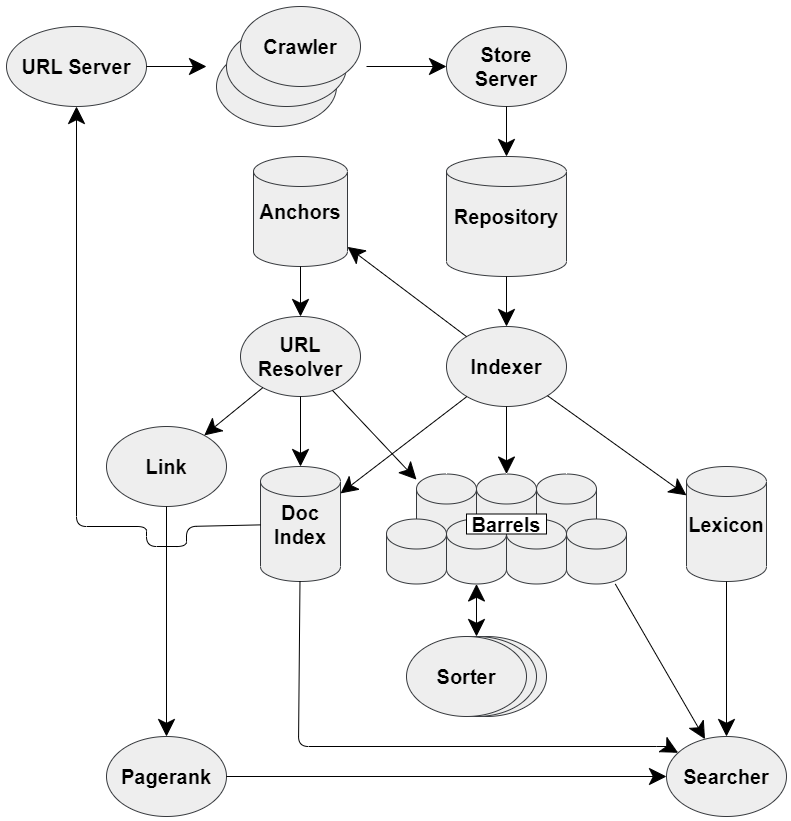

The diagram above was exported from draw.io. Its source (the exported page's mxGraphModel, read from the mxfile embedded in the PNG):
<mxGraphModel dx="1021" dy="567" grid="1" gridSize="10" guides="1" tooltips="1" connect="1" arrows="1" fold="1" page="1" pageScale="1" pageWidth="827" pageHeight="1169" math="0" shadow="0">
  <root>
    <mxCell id="0" />
    <mxCell id="1" parent="0" />
    <mxCell id="NYO493KYgz4tnOPLRU2L-1" value="URL Server" style="ellipse;whiteSpace=wrap;html=1;fillColor=#eeeeee;strokeColor=#36393d;fontStyle=1;fontFamily=Helvetica;fontSize=20;" vertex="1" parent="1">
      <mxGeometry x="80" y="80" width="140" height="80" as="geometry" />
    </mxCell>
    <mxCell id="NYO493KYgz4tnOPLRU2L-2" value="" style="ellipse;whiteSpace=wrap;html=1;fillColor=#eeeeee;strokeColor=#36393d;" vertex="1" parent="1">
      <mxGeometry x="290" y="100" width="120" height="80" as="geometry" />
    </mxCell>
    <mxCell id="NYO493KYgz4tnOPLRU2L-3" value="" style="ellipse;whiteSpace=wrap;html=1;fillColor=#eeeeee;strokeColor=#36393d;" vertex="1" parent="1">
      <mxGeometry x="300" y="80" width="120" height="80" as="geometry" />
    </mxCell>
    <mxCell id="NYO493KYgz4tnOPLRU2L-4" value="Crawler" style="ellipse;whiteSpace=wrap;html=1;fontStyle=1;fillColor=#eeeeee;strokeColor=#36393d;fontSize=20;" vertex="1" parent="1">
      <mxGeometry x="314" y="60" width="120" height="80" as="geometry" />
    </mxCell>
    <mxCell id="NYO493KYgz4tnOPLRU2L-5" value="Store Server" style="ellipse;whiteSpace=wrap;html=1;fillColor=#eeeeee;strokeColor=#36393d;fontStyle=1;fontSize=20;" vertex="1" parent="1">
      <mxGeometry x="520" y="80" width="120" height="80" as="geometry" />
    </mxCell>
    <mxCell id="NYO493KYgz4tnOPLRU2L-6" value="" style="endArrow=classic;html=1;exitX=1;exitY=0.5;exitDx=0;exitDy=0;strokeWidth=1;startSize=6;endSize=15;" edge="1" parent="1" source="NYO493KYgz4tnOPLRU2L-1">
      <mxGeometry width="50" height="50" relative="1" as="geometry">
        <mxPoint x="390" y="250" as="sourcePoint" />
        <mxPoint x="280" y="120" as="targetPoint" />
      </mxGeometry>
    </mxCell>
    <mxCell id="NYO493KYgz4tnOPLRU2L-7" value="" style="endArrow=classic;html=1;endSize=15;" edge="1" parent="1" target="NYO493KYgz4tnOPLRU2L-5">
      <mxGeometry width="50" height="50" relative="1" as="geometry">
        <mxPoint x="440" y="120" as="sourcePoint" />
        <mxPoint x="590" y="119.57999999999994" as="targetPoint" />
      </mxGeometry>
    </mxCell>
    <mxCell id="NYO493KYgz4tnOPLRU2L-8" value="Repository" style="shape=cylinder2;whiteSpace=wrap;html=1;boundedLbl=1;backgroundOutline=1;size=15;fillColor=#eeeeee;strokeColor=#36393d;fontStyle=1;fontSize=20;" vertex="1" parent="1">
      <mxGeometry x="520" y="210" width="120" height="120" as="geometry" />
    </mxCell>
    <mxCell id="NYO493KYgz4tnOPLRU2L-10" value="" style="endArrow=classic;html=1;exitX=0.5;exitY=1;exitDx=0;exitDy=0;endSize=15;" edge="1" parent="1" source="NYO493KYgz4tnOPLRU2L-5" target="NYO493KYgz4tnOPLRU2L-8">
      <mxGeometry width="50" height="50" relative="1" as="geometry">
        <mxPoint x="595" y="199.99999999999994" as="sourcePoint" />
        <mxPoint x="650" y="230" as="targetPoint" />
      </mxGeometry>
    </mxCell>
    <mxCell id="NYO493KYgz4tnOPLRU2L-12" value="Indexer" style="ellipse;whiteSpace=wrap;html=1;fontFamily=Helvetica;fontStyle=1;fillColor=#eeeeee;strokeColor=#36393d;fontSize=20;" vertex="1" parent="1">
      <mxGeometry x="520" y="380" width="120" height="80" as="geometry" />
    </mxCell>
    <mxCell id="NYO493KYgz4tnOPLRU2L-13" value="Anchors" style="shape=cylinder2;whiteSpace=wrap;html=1;boundedLbl=1;backgroundOutline=1;size=15;fontFamily=Helvetica;fontStyle=1;fontSize=20;fillColor=#eeeeee;strokeColor=#36393d;" vertex="1" parent="1">
      <mxGeometry x="327" y="210" width="94" height="110" as="geometry" />
    </mxCell>
    <mxCell id="NYO493KYgz4tnOPLRU2L-14" value="URL Resolver" style="ellipse;whiteSpace=wrap;html=1;fontFamily=Helvetica;fillColor=#eeeeee;strokeColor=#36393d;fontSize=20;fontStyle=1" vertex="1" parent="1">
      <mxGeometry x="314" y="370" width="120" height="80" as="geometry" />
    </mxCell>
    <mxCell id="NYO493KYgz4tnOPLRU2L-15" value="" style="endArrow=classic;html=1;fontFamily=Helvetica;entryX=0.5;entryY=0;entryDx=0;entryDy=0;endSize=15;" edge="1" parent="1" source="NYO493KYgz4tnOPLRU2L-8" target="NYO493KYgz4tnOPLRU2L-12">
      <mxGeometry width="50" height="50" relative="1" as="geometry">
        <mxPoint x="580" y="380" as="sourcePoint" />
        <mxPoint x="460" y="390" as="targetPoint" />
      </mxGeometry>
    </mxCell>
    <mxCell id="NYO493KYgz4tnOPLRU2L-16" value="Lexicon" style="shape=cylinder2;whiteSpace=wrap;html=1;boundedLbl=1;backgroundOutline=1;size=15;fontFamily=Helvetica;fontSize=20;fontStyle=1;fillColor=#eeeeee;strokeColor=#36393d;" vertex="1" parent="1">
      <mxGeometry x="760" y="520" width="80" height="115" as="geometry" />
    </mxCell>
    <mxCell id="NYO493KYgz4tnOPLRU2L-17" value="" style="shape=cylinder2;whiteSpace=wrap;html=1;boundedLbl=1;backgroundOutline=1;size=15;fontFamily=Helvetica;fontSize=16;fillColor=#eeeeee;strokeColor=#36393d;" vertex="1" parent="1">
      <mxGeometry x="550" y="527.5" width="60" height="75" as="geometry" />
    </mxCell>
    <mxCell id="NYO493KYgz4tnOPLRU2L-18" value="" style="shape=cylinder2;whiteSpace=wrap;html=1;boundedLbl=1;backgroundOutline=1;size=15;fontFamily=Helvetica;fontSize=16;fillColor=#eeeeee;strokeColor=#36393d;" vertex="1" parent="1">
      <mxGeometry x="610" y="527.5" width="60" height="75" as="geometry" />
    </mxCell>
    <mxCell id="NYO493KYgz4tnOPLRU2L-19" value="" style="shape=cylinder2;whiteSpace=wrap;html=1;boundedLbl=1;backgroundOutline=1;size=15;fontFamily=Helvetica;fontSize=16;fillColor=#eeeeee;strokeColor=#36393d;" vertex="1" parent="1">
      <mxGeometry x="490" y="527.5" width="60" height="75" as="geometry" />
    </mxCell>
    <mxCell id="NYO493KYgz4tnOPLRU2L-20" value="" style="shape=cylinder2;whiteSpace=wrap;html=1;boundedLbl=1;backgroundOutline=1;size=15;fontFamily=Helvetica;fontSize=16;fillColor=#eeeeee;strokeColor=#36393d;" vertex="1" parent="1">
      <mxGeometry x="580" y="572.5" width="60" height="65" as="geometry" />
    </mxCell>
    <mxCell id="NYO493KYgz4tnOPLRU2L-21" value="" style="shape=cylinder2;whiteSpace=wrap;html=1;boundedLbl=1;backgroundOutline=1;size=15;fontFamily=Helvetica;fontSize=16;fillColor=#eeeeee;strokeColor=#36393d;" vertex="1" parent="1">
      <mxGeometry x="640" y="572.5" width="60" height="65" as="geometry" />
    </mxCell>
    <mxCell id="NYO493KYgz4tnOPLRU2L-22" value="" style="shape=cylinder2;whiteSpace=wrap;html=1;boundedLbl=1;backgroundOutline=1;size=15;fontFamily=Helvetica;fontSize=16;fillColor=#eeeeee;strokeColor=#36393d;" vertex="1" parent="1">
      <mxGeometry x="520" y="572.5" width="60" height="65" as="geometry" />
    </mxCell>
    <mxCell id="NYO493KYgz4tnOPLRU2L-23" value="" style="shape=cylinder2;whiteSpace=wrap;html=1;boundedLbl=1;backgroundOutline=1;size=15;fontFamily=Helvetica;fontSize=16;fillColor=#eeeeee;strokeColor=#36393d;" vertex="1" parent="1">
      <mxGeometry x="460" y="572.5" width="60" height="65" as="geometry" />
    </mxCell>
    <mxCell id="NYO493KYgz4tnOPLRU2L-25" value="Barrels" style="rounded=0;whiteSpace=wrap;html=1;fontFamily=Helvetica;fontSize=20;fontStyle=1" vertex="1" parent="1">
      <mxGeometry x="540" y="567.5" width="80" height="20" as="geometry" />
    </mxCell>
    <mxCell id="NYO493KYgz4tnOPLRU2L-27" value="Doc&lt;br style=&quot;font-size: 20px;&quot;&gt;Index" style="shape=cylinder2;whiteSpace=wrap;html=1;boundedLbl=1;backgroundOutline=1;size=15;fontFamily=Helvetica;fontSize=20;fontStyle=1;fillColor=#eeeeee;strokeColor=#36393d;" vertex="1" parent="1">
      <mxGeometry x="334" y="520" width="80" height="115" as="geometry" />
    </mxCell>
    <mxCell id="NYO493KYgz4tnOPLRU2L-29" value="" style="endArrow=classic;html=1;fontFamily=Helvetica;fontSize=16;endSize=15;" edge="1" parent="1" source="NYO493KYgz4tnOPLRU2L-12" target="NYO493KYgz4tnOPLRU2L-27">
      <mxGeometry width="50" height="50" relative="1" as="geometry">
        <mxPoint x="470" y="550" as="sourcePoint" />
        <mxPoint x="520" y="500" as="targetPoint" />
      </mxGeometry>
    </mxCell>
    <mxCell id="NYO493KYgz4tnOPLRU2L-30" value="" style="endArrow=classic;html=1;fontFamily=Helvetica;fontSize=16;endSize=15;" edge="1" parent="1" source="NYO493KYgz4tnOPLRU2L-12" target="NYO493KYgz4tnOPLRU2L-17">
      <mxGeometry width="50" height="50" relative="1" as="geometry">
        <mxPoint x="842.0665205296457" y="390.0014047960409" as="sourcePoint" />
        <mxPoint x="700" y="506.28272727272724" as="targetPoint" />
      </mxGeometry>
    </mxCell>
    <mxCell id="NYO493KYgz4tnOPLRU2L-31" value="" style="endArrow=classic;html=1;fontFamily=Helvetica;fontSize=16;endSize=15;" edge="1" parent="1" source="NYO493KYgz4tnOPLRU2L-12" target="NYO493KYgz4tnOPLRU2L-16">
      <mxGeometry width="50" height="50" relative="1" as="geometry">
        <mxPoint x="750" y="470" as="sourcePoint" />
        <mxPoint x="750" y="560" as="targetPoint" />
      </mxGeometry>
    </mxCell>
    <mxCell id="NYO493KYgz4tnOPLRU2L-32" value="" style="endArrow=classic;html=1;fontFamily=Helvetica;endSize=15;" edge="1" parent="1" source="NYO493KYgz4tnOPLRU2L-12" target="NYO493KYgz4tnOPLRU2L-13">
      <mxGeometry width="50" height="50" relative="1" as="geometry">
        <mxPoint x="480" y="370" as="sourcePoint" />
        <mxPoint x="480" y="450" as="targetPoint" />
      </mxGeometry>
    </mxCell>
    <mxCell id="NYO493KYgz4tnOPLRU2L-33" value="" style="endArrow=classic;html=1;fontFamily=Helvetica;fontSize=16;endSize=15;" edge="1" parent="1" source="NYO493KYgz4tnOPLRU2L-13" target="NYO493KYgz4tnOPLRU2L-14">
      <mxGeometry width="50" height="50" relative="1" as="geometry">
        <mxPoint x="450" y="420" as="sourcePoint" />
        <mxPoint x="450" y="510" as="targetPoint" />
      </mxGeometry>
    </mxCell>
    <mxCell id="NYO493KYgz4tnOPLRU2L-34" value="" style="endArrow=classic;html=1;fontFamily=Helvetica;fontSize=16;endSize=15;" edge="1" parent="1" source="NYO493KYgz4tnOPLRU2L-14" target="NYO493KYgz4tnOPLRU2L-19">
      <mxGeometry width="50" height="50" relative="1" as="geometry">
        <mxPoint x="460" y="450" as="sourcePoint" />
        <mxPoint x="460" y="530" as="targetPoint" />
      </mxGeometry>
    </mxCell>
    <mxCell id="NYO493KYgz4tnOPLRU2L-35" value="" style="endArrow=classic;html=1;fontFamily=Helvetica;fontSize=16;endSize=15;" edge="1" parent="1" source="NYO493KYgz4tnOPLRU2L-14" target="NYO493KYgz4tnOPLRU2L-27">
      <mxGeometry width="50" height="50" relative="1" as="geometry">
        <mxPoint x="260" y="540" as="sourcePoint" />
        <mxPoint x="260" y="620" as="targetPoint" />
      </mxGeometry>
    </mxCell>
    <mxCell id="NYO493KYgz4tnOPLRU2L-36" value="" style="endArrow=classic;html=1;fontFamily=Helvetica;fontSize=16;endSize=15;" edge="1" parent="1" source="NYO493KYgz4tnOPLRU2L-27" target="NYO493KYgz4tnOPLRU2L-1">
      <mxGeometry width="50" height="50" relative="1" as="geometry">
        <mxPoint x="170" y="320" as="sourcePoint" />
        <mxPoint x="170" y="400" as="targetPoint" />
        <Array as="points">
          <mxPoint x="260" y="580" />
          <mxPoint x="260" y="600" />
          <mxPoint x="220" y="600" />
          <mxPoint x="220" y="580" />
          <mxPoint x="150" y="580" />
        </Array>
      </mxGeometry>
    </mxCell>
    <mxCell id="NYO493KYgz4tnOPLRU2L-37" value="Link" style="ellipse;whiteSpace=wrap;html=1;fontFamily=Helvetica;fontSize=20;fontStyle=1;fillColor=#eeeeee;strokeColor=#36393d;" vertex="1" parent="1">
      <mxGeometry x="180" y="480" width="120" height="80" as="geometry" />
    </mxCell>
    <mxCell id="NYO493KYgz4tnOPLRU2L-38" value="" style="endArrow=classic;html=1;fontFamily=Helvetica;fontSize=16;endSize=15;" edge="1" parent="1" source="NYO493KYgz4tnOPLRU2L-14" target="NYO493KYgz4tnOPLRU2L-37">
      <mxGeometry width="50" height="50" relative="1" as="geometry">
        <mxPoint x="220" y="410" as="sourcePoint" />
        <mxPoint x="220" y="490" as="targetPoint" />
      </mxGeometry>
    </mxCell>
    <mxCell id="NYO493KYgz4tnOPLRU2L-40" value="Pagerank" style="ellipse;whiteSpace=wrap;html=1;fontFamily=Helvetica;fontSize=20;fontStyle=1;fillColor=#eeeeee;strokeColor=#36393d;" vertex="1" parent="1">
      <mxGeometry x="180" y="790" width="120" height="80" as="geometry" />
    </mxCell>
    <mxCell id="NYO493KYgz4tnOPLRU2L-41" value="" style="endArrow=classic;html=1;fontFamily=Helvetica;fontSize=16;endSize=15;" edge="1" parent="1" source="NYO493KYgz4tnOPLRU2L-37" target="NYO493KYgz4tnOPLRU2L-40">
      <mxGeometry width="50" height="50" relative="1" as="geometry">
        <mxPoint x="230" y="690" as="sourcePoint" />
        <mxPoint x="230" y="772.5" as="targetPoint" />
      </mxGeometry>
    </mxCell>
    <mxCell id="NYO493KYgz4tnOPLRU2L-43" value="Sorter" style="ellipse;whiteSpace=wrap;html=1;fontFamily=Helvetica;fontSize=16;fontStyle=1;fillColor=#eeeeee;strokeColor=#36393d;" vertex="1" parent="1">
      <mxGeometry x="500" y="690" width="120" height="80" as="geometry" />
    </mxCell>
    <mxCell id="NYO493KYgz4tnOPLRU2L-44" value="Searcher" style="ellipse;whiteSpace=wrap;html=1;fontFamily=Helvetica;fontSize=20;fontStyle=1;fillColor=#eeeeee;strokeColor=#36393d;" vertex="1" parent="1">
      <mxGeometry x="740" y="790" width="120" height="80" as="geometry" />
    </mxCell>
    <mxCell id="NYO493KYgz4tnOPLRU2L-45" value="" style="endArrow=classic;html=1;fontFamily=Helvetica;fontSize=16;endSize=15;" edge="1" parent="1" source="NYO493KYgz4tnOPLRU2L-40" target="NYO493KYgz4tnOPLRU2L-44">
      <mxGeometry width="50" height="50" relative="1" as="geometry">
        <mxPoint x="380" y="780" as="sourcePoint" />
        <mxPoint x="380" y="862.5" as="targetPoint" />
      </mxGeometry>
    </mxCell>
    <mxCell id="NYO493KYgz4tnOPLRU2L-46" value="" style="endArrow=classic;html=1;fontFamily=Helvetica;fontSize=16;endSize=15;" edge="1" parent="1" source="NYO493KYgz4tnOPLRU2L-27" target="NYO493KYgz4tnOPLRU2L-44">
      <mxGeometry width="50" height="50" relative="1" as="geometry">
        <mxPoint x="320" y="769.9999999999998" as="sourcePoint" />
        <mxPoint x="539.9999999999957" y="769.9999999999998" as="targetPoint" />
        <Array as="points">
          <mxPoint x="372" y="800" />
          <mxPoint x="740" y="800" />
        </Array>
      </mxGeometry>
    </mxCell>
    <mxCell id="NYO493KYgz4tnOPLRU2L-48" value="" style="endArrow=classic;html=1;fontFamily=Helvetica;fontSize=16;endSize=15;" edge="1" parent="1" source="NYO493KYgz4tnOPLRU2L-16" target="NYO493KYgz4tnOPLRU2L-44">
      <mxGeometry width="50" height="50" relative="1" as="geometry">
        <mxPoint x="330" y="869.9999999999998" as="sourcePoint" />
        <mxPoint x="549.9999999999957" y="869.9999999999998" as="targetPoint" />
      </mxGeometry>
    </mxCell>
    <mxCell id="NYO493KYgz4tnOPLRU2L-49" value="" style="endArrow=classic;html=1;fontFamily=Helvetica;fontSize=16;endSize=15;" edge="1" parent="1" source="NYO493KYgz4tnOPLRU2L-21" target="NYO493KYgz4tnOPLRU2L-44">
      <mxGeometry width="50" height="50" relative="1" as="geometry">
        <mxPoint x="720" y="680" as="sourcePoint" />
        <mxPoint x="720" y="852.5" as="targetPoint" />
      </mxGeometry>
    </mxCell>
    <mxCell id="NYO493KYgz4tnOPLRU2L-50" value="" style="endArrow=classic;html=1;fontFamily=Helvetica;fontSize=16;endSize=15;startArrow=classic;startFill=1;startSize=15;" edge="1" parent="1" source="NYO493KYgz4tnOPLRU2L-22">
      <mxGeometry width="50" height="50" relative="1" as="geometry">
        <mxPoint x="620.0026804123712" y="667.5" as="sourcePoint" />
        <mxPoint x="550" y="690" as="targetPoint" />
      </mxGeometry>
    </mxCell>
    <mxCell id="NYO493KYgz4tnOPLRU2L-53" value="Sorter" style="ellipse;whiteSpace=wrap;html=1;fontFamily=Helvetica;fontSize=16;fontStyle=1;fillColor=#eeeeee;strokeColor=#36393d;" vertex="1" parent="1">
      <mxGeometry x="490" y="690" width="120" height="80" as="geometry" />
    </mxCell>
    <mxCell id="NYO493KYgz4tnOPLRU2L-54" value="Sorter" style="ellipse;whiteSpace=wrap;html=1;fontFamily=Helvetica;fontSize=20;fontStyle=1;fillColor=#eeeeee;strokeColor=#36393d;" vertex="1" parent="1">
      <mxGeometry x="480" y="690" width="120" height="80" as="geometry" />
    </mxCell>
  </root>
</mxGraphModel>